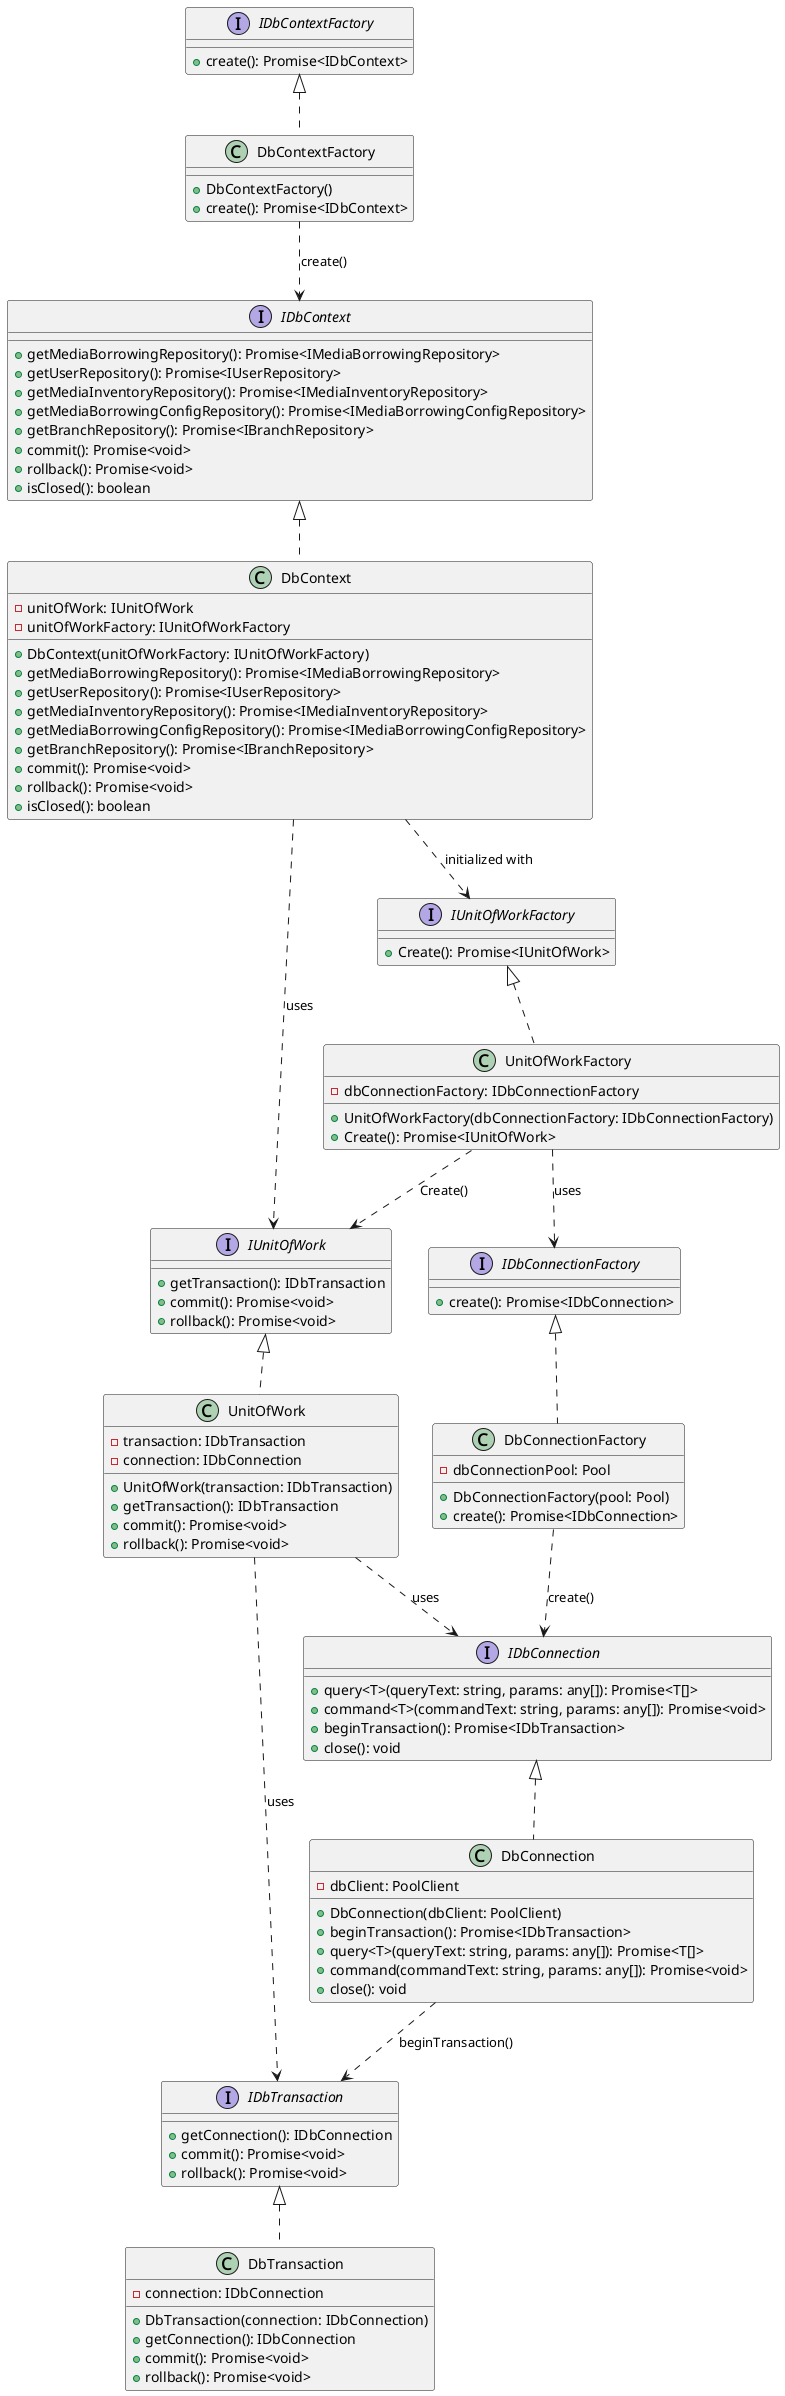

The diagram above was rendered by PlantUML. Its source (embedded in the PNG):
@startuml

interface IDbConnection {
    +query<T>(queryText: string, params: any[]): Promise<T[]>
    +command<T>(commandText: string, params: any[]): Promise<void>
    +beginTransaction(): Promise<IDbTransaction>
    +close(): void
}

interface IDbConnectionFactory {
    +create(): Promise<IDbConnection>
}

class DbConnection implements IDbConnection {
    -dbClient: PoolClient
    +DbConnection(dbClient: PoolClient)
    +beginTransaction(): Promise<IDbTransaction>
    +query<T>(queryText: string, params: any[]): Promise<T[]>
    +command(commandText: string, params: any[]): Promise<void>
    +close(): void
}

class DbConnectionFactory implements IDbConnectionFactory {
    -dbConnectionPool: Pool
    +DbConnectionFactory(pool: Pool)
    +create(): Promise<IDbConnection>
}

interface IDbTransaction {
    +getConnection(): IDbConnection
    +commit(): Promise<void>
    +rollback(): Promise<void>
}

class DbTransaction implements IDbTransaction {
    -connection: IDbConnection
    +DbTransaction(connection: IDbConnection)
    +getConnection(): IDbConnection
    +commit(): Promise<void>
    +rollback(): Promise<void>
}

interface IUnitOfWork {
    +getTransaction(): IDbTransaction
    +commit(): Promise<void>
    +rollback(): Promise<void>
}

interface IUnitOfWorkFactory {
    +Create(): Promise<IUnitOfWork>
}

class UnitOfWorkFactory implements IUnitOfWorkFactory {
    -dbConnectionFactory: IDbConnectionFactory
    +UnitOfWorkFactory(dbConnectionFactory: IDbConnectionFactory)
    +Create(): Promise<IUnitOfWork>
}

class UnitOfWork implements IUnitOfWork {
    -transaction: IDbTransaction
    -connection: IDbConnection
    +UnitOfWork(transaction: IDbTransaction)
    +getTransaction(): IDbTransaction
    +commit(): Promise<void>
    +rollback(): Promise<void>
}

interface IDbContext {
    +getMediaBorrowingRepository(): Promise<IMediaBorrowingRepository>
    +getUserRepository(): Promise<IUserRepository>
    +getMediaInventoryRepository(): Promise<IMediaInventoryRepository>
    +getMediaBorrowingConfigRepository(): Promise<IMediaBorrowingConfigRepository>
    +getBranchRepository(): Promise<IBranchRepository>
    +commit(): Promise<void>
    +rollback(): Promise<void>
    +isClosed(): boolean
}

class DbContext implements IDbContext {
    -unitOfWork: IUnitOfWork
    -unitOfWorkFactory: IUnitOfWorkFactory
    +DbContext(unitOfWorkFactory: IUnitOfWorkFactory)
    +getMediaBorrowingRepository(): Promise<IMediaBorrowingRepository>
    +getUserRepository(): Promise<IUserRepository>
    +getMediaInventoryRepository(): Promise<IMediaInventoryRepository>
    +getMediaBorrowingConfigRepository(): Promise<IMediaBorrowingConfigRepository>
    +getBranchRepository(): Promise<IBranchRepository>
    +commit(): Promise<void>
    +rollback(): Promise<void>
    +isClosed(): boolean
}

interface IDbContextFactory {
    +create(): Promise<IDbContext>
}

class DbContextFactory implements IDbContextFactory {
    +DbContextFactory()
    +create(): Promise<IDbContext>
}

DbConnectionFactory ..> IDbConnection : create()
UnitOfWorkFactory ..> IUnitOfWork : Create()
UnitOfWorkFactory ..> IDbConnectionFactory : uses

UnitOfWork ..> IDbTransaction : uses
UnitOfWork ..> IDbConnection : uses

DbConnection ..> IDbTransaction : beginTransaction()

DbContextFactory ..> IDbContext : create()

DbContext ..> IUnitOfWork : uses
DbContext ..> IUnitOfWorkFactory : initialized with

@enduml